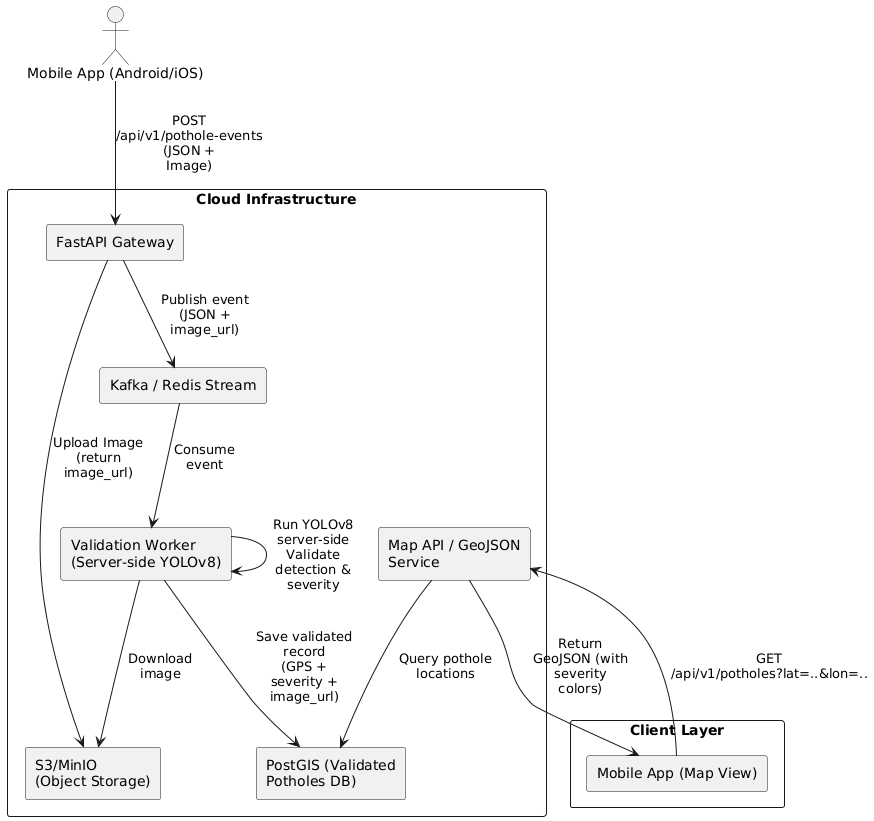

The diagram above was rendered by PlantUML. Its source (embedded in the PNG):
@startuml
skinparam componentStyle rectangle
skinparam wrapWidth 180
skinparam maxMessageSize 100

actor "Mobile App (Android/iOS)" as App
rectangle "Cloud Infrastructure" {
  component "FastAPI Gateway" as API
  component "S3/MinIO\n(Object Storage)" as S3
  component "Kafka / Redis Stream" as Stream
  component "Validation Worker\n(Server-side YOLOv8)" as Validator
  component "PostGIS (Validated Potholes DB)" as DB
  component "Map API / GeoJSON Service" as MapAPI
}

rectangle "Client Layer" {
  component "Mobile App (Map View)" as MapClient
}

App --> API : POST /api/v1/pothole-events\n(JSON + Image)
API --> S3 : Upload Image\n(return image_url)
API --> Stream : Publish event (JSON + image_url)
Stream --> Validator : Consume event
Validator --> S3 : Download image
Validator --> Validator : Run YOLOv8 server-side\nValidate detection & severity
Validator --> DB : Save validated record\n(GPS + severity + image_url)
MapClient --> MapAPI : GET /api/v1/potholes?lat=..&lon=..
MapAPI --> DB : Query pothole locations
MapAPI --> MapClient : Return GeoJSON (with severity colors)
@enduml